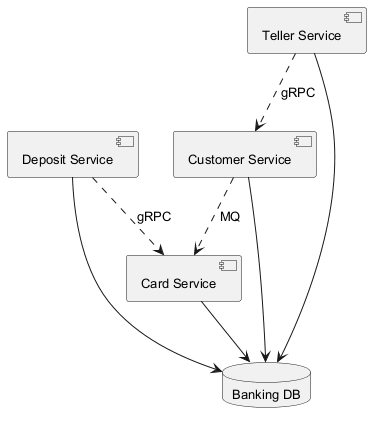

The diagram above was rendered by PlantUML. Its source (embedded in the PNG):
@startuml
skinparam backgroundColor #FFFFFF
skinparam classBackgroundColor #E8F4FA
skinparam classBorderColor #2C7DA0
skinparam defaultFontSize 13
component "Card Service" as C_CardService
component "Deposit Service" as C_DepositService
component "Teller Service" as C_TellerService
component "Customer Service" as C_CustomerService
database "Banking DB" as DB_banking
C_CardService --> DB_banking
C_DepositService --> DB_banking
C_TellerService --> DB_banking
C_CustomerService --> DB_banking
C_CustomerService ..> C_CardService : MQ
C_TellerService ..> C_CustomerService : gRPC
C_DepositService ..> C_CardService : gRPC
@enduml